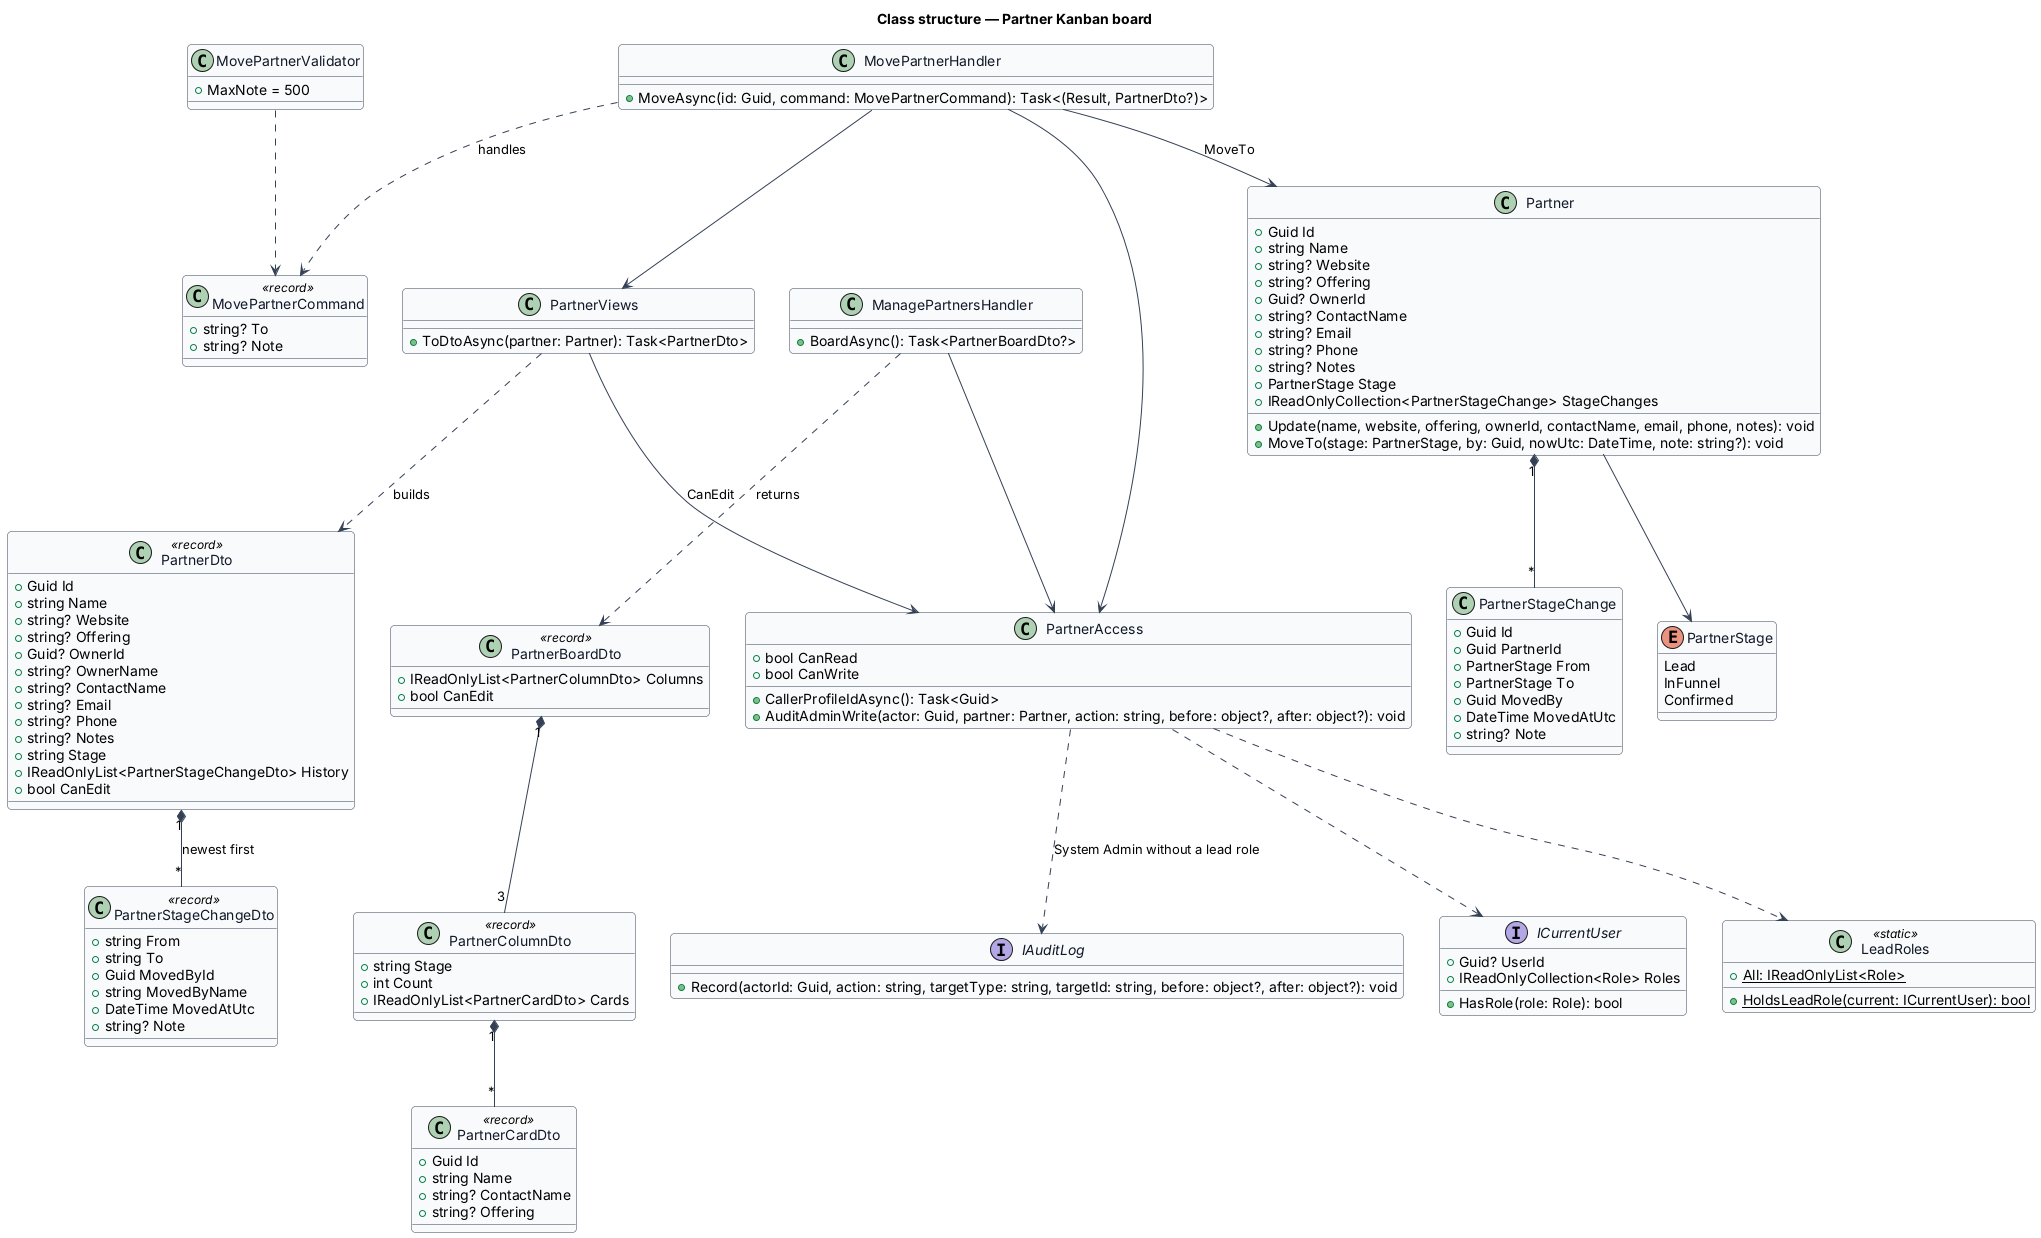

The diagram above was rendered by PlantUML. Its source (embedded in the PNG):
@startuml
skinparam backgroundColor #FFFFFF
skinparam shadowing false
skinparam roundcorner 8
skinparam defaultFontName Arial
skinparam ArrowColor #344054
skinparam class {
  BorderColor #344054
  FontColor #101828
  BackgroundColor #F9FAFB
}
title Class structure — Partner Kanban board
enum PartnerStage {
  Lead
  InFunnel
  Confirmed
}
class Partner {
  +Guid Id
  +string Name
  +string? Website
  +string? Offering
  +Guid? OwnerId
  +string? ContactName
  +string? Email
  +string? Phone
  +string? Notes
  +PartnerStage Stage
  +IReadOnlyCollection<PartnerStageChange> StageChanges
  +Update(name, website, offering, ownerId, contactName, email, phone, notes): void
  +MoveTo(stage: PartnerStage, by: Guid, nowUtc: DateTime, note: string?): void
}
class PartnerStageChange {
  +Guid Id
  +Guid PartnerId
  +PartnerStage From
  +PartnerStage To
  +Guid MovedBy
  +DateTime MovedAtUtc
  +string? Note
}
class PartnerAccess {
  +bool CanRead
  +bool CanWrite
  +CallerProfileIdAsync(): Task<Guid>
  +AuditAdminWrite(actor: Guid, partner: Partner, action: string, before: object?, after: object?): void
}
class PartnerViews {
  +ToDtoAsync(partner: Partner): Task<PartnerDto>
}
interface ICurrentUser {
  +Guid? UserId
  +IReadOnlyCollection<Role> Roles
  +HasRole(role: Role): bool
}
class LeadRoles <<static>> {
  +{static} All: IReadOnlyList<Role>
  +{static} HoldsLeadRole(current: ICurrentUser): bool
}
interface IAuditLog {
  +Record(actorId: Guid, action: string, targetType: string, targetId: string, before: object?, after: object?): void
}
Partner --> PartnerStage
Partner "1" *-- "*" PartnerStageChange
PartnerAccess ..> ICurrentUser
PartnerAccess ..> LeadRoles
PartnerAccess ..> IAuditLog : System Admin without a lead role
PartnerViews --> PartnerAccess : CanEdit
class PartnerDto <<record>> {
  +Guid Id
  +string Name
  +string? Website
  +string? Offering
  +Guid? OwnerId
  +string? OwnerName
  +string? ContactName
  +string? Email
  +string? Phone
  +string? Notes
  +string Stage
  +IReadOnlyList<PartnerStageChangeDto> History
  +bool CanEdit
}
class PartnerStageChangeDto <<record>> {
  +string From
  +string To
  +Guid MovedById
  +string MovedByName
  +DateTime MovedAtUtc
  +string? Note
}
PartnerViews ..> PartnerDto : builds
PartnerDto "1" *-- "*" PartnerStageChangeDto : newest first

class MovePartnerCommand <<record>> {
  +string? To
  +string? Note
}
class MovePartnerValidator {
  +MaxNote = 500
}
class MovePartnerHandler {
  +MoveAsync(id: Guid, command: MovePartnerCommand): Task<(Result, PartnerDto?)>
}
class ManagePartnersHandler {
  +BoardAsync(): Task<PartnerBoardDto?>
}
class PartnerBoardDto <<record>> {
  +IReadOnlyList<PartnerColumnDto> Columns
  +bool CanEdit
}
class PartnerColumnDto <<record>> {
  +string Stage
  +int Count
  +IReadOnlyList<PartnerCardDto> Cards
}
class PartnerCardDto <<record>> {
  +Guid Id
  +string Name
  +string? ContactName
  +string? Offering
}
MovePartnerValidator ..> MovePartnerCommand
MovePartnerHandler ..> MovePartnerCommand : handles
MovePartnerHandler --> Partner : MoveTo
MovePartnerHandler --> PartnerAccess
MovePartnerHandler --> PartnerViews
ManagePartnersHandler --> PartnerAccess
ManagePartnersHandler ..> PartnerBoardDto : returns
PartnerBoardDto "1" *-- "3" PartnerColumnDto
PartnerColumnDto "1" *-- "*" PartnerCardDto
@enduml